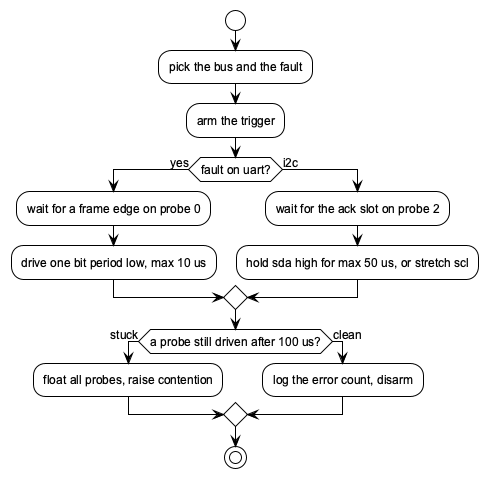

The diagram above was rendered by PlantUML. Its source (embedded in the PNG):
@startuml fuzzer_flow
!theme plain
skinparam backgroundColor #FFFFFF
skinparam defaultFontName Arial
skinparam defaultFontSize 12
skinparam shadowing false

start
:pick the bus and the fault;
:arm the trigger;

if (fault on uart?) then (yes)
  :wait for a frame edge on probe 0;
  :drive one bit period low, max 10 us;
else (i2c)
  :wait for the ack slot on probe 2;
  :hold sda high for max 50 us, or stretch scl;
endif

if (a probe still driven after 100 us?) then (stuck)
  :float all probes, raise contention;
else (clean)
  :log the error count, disarm;
endif
stop
@enduml